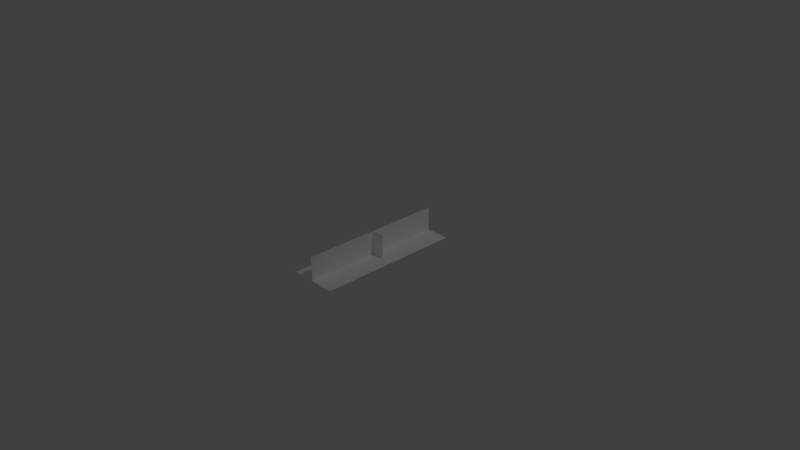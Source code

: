 # Source: laser.blend  (saved by Blender 2.76.0; exported with 4.5.12 LTS)
import bpy
from mathutils import Matrix  # noqa: F401  (used for matrix-valued properties, if any)

bpy.ops.wm.read_factory_settings(use_empty=True)
scene = bpy.context.scene
scene.name = 'Scene'

# ---- collections
col_collection_1 = bpy.data.collections.new('Collection 1'); scene.collection.children.link(col_collection_1)

# ---- materials (node trees are filled in below, after node groups)
mat_material_015 = bpy.data.materials.new('Material.015')
mat_material_015.alpha_threshold = 0.0
mat_material_015.use_transparent_shadow = False
mat_material_015.preview_render_type = 'FLAT'
mat_material_015.diffuse_color = (1.0, 1.0, 1.0, 1.0)
mat_material_015.specular_color = (0.0, 0.0, 0.0)
mat_material_015.roughness = 0.5
mat_material_015.specular_intensity = 1.0

# ---- material node trees

# ---- world
world_world = bpy.data.worlds.new('World'); scene.world = world_world
world_world.color = (0.05088, 0.05088, 0.05088)
world_world.use_sun_shadow = False
world_world.sun_shadow_jitter_overblur = 0.0
world_world.cycles.sampling_method = 'MANUAL'
world_world.cycles.sample_map_resolution = 256

# ---- cameras
cam_camera = bpy.data.cameras.new('Camera')
cam_camera.clip_end = 100.0
cam_camera.lens = 35.0
cam_camera.sensor_width = 32.0
cam_camera.sensor_height = 18.0
cam_camera.ortho_scale = 7.314
cam_camera.dof.focus_distance = 0.0
cam_camera.dof.aperture_fstop = 128.0

# ---- lights
light_lamp = bpy.data.lights.new('Lamp', 'POINT')
light_lamp.transmission_factor = 0.0
light_lamp.cutoff_distance = 30.0
light_lamp.energy = 100.0
light_lamp.shadow_buffer_clip_start = 1.001
light_lamp.shadow_soft_size = 0.1
light_lamp.shadow_maximum_resolution = 0.006
light_lamp.use_absolute_resolution = True
light_lamp.cycles.use_multiple_importance_sampling = False

# ---- meshes
me_bullet = bpy.data.meshes.new('bullet')
me_bullet.from_pydata([(-0.3333, -1.0, 0.0), (0.3333, -1.0, 0.0), (0.3333, 1.0, 0.0), (-0.3333, 1.0, 0.0), (-2.98e-08, -1.0, 0.3333), (2.98e-08, -1.0, -0.3333), (2.98e-08, 1.0, -0.3333), (-2.98e-08, 1.0, 0.3333), (0.1738, -1.192e-07, 0.3333), (0.1738, -5.96e-08, -0.3333), (-0.1738, 1.192e-07, -0.3333), (-0.1738, 5.96e-08, 0.3333)], [], [(0, 1, 2, 3), (4, 5, 6, 7), (8, 9, 10, 11)])
_uv = me_bullet.uv_layers.new(name='UVMap')
_uv.uv.foreach_set('vector', [0.3334, 9.998e-05, 0.6666, 9.998e-05, 0.6666, 0.9999, 0.3334, 0.9999, 0.3334, 9.998e-05, 0.6666, 9.998e-05, 0.6666, 0.9999, 0.3334, 0.9999, 0.3334, 9.998e-05, 0.6666, 9.998e-05, 0.6666, 0.9999, 0.3334, 0.9999])
me_bullet.materials.append(mat_material_015)
me_bullet.use_remesh_preserve_volume = False
me_bullet.use_remesh_preserve_attributes = False
me_bullet.use_mirror_vertex_groups = False
me_bullet.update()

# ---- objects
ob_bullet = bpy.data.objects.new('bullet', me_bullet)
ob_lamp = bpy.data.objects.new('Lamp', light_lamp)
ob_camera = bpy.data.objects.new('Camera', cam_camera)

# ---- transforms, parenting, visibility, modifiers, constraints
ob_bullet.location = (0.0, 0.0, 0.0)
ob_bullet.color = (0.0, 1.0, 0.6896, 1.0)
ob_bullet.lineart.crease_threshold = 0.0
ob_lamp.location = (4.076, 1.005, 5.904)
ob_lamp.rotation_euler = (0.6503, 0.05522, 1.866)
ob_lamp.lock_rotations_4d = False
ob_lamp.empty_display_type = 'ARROWS'
ob_lamp.color = (0.0, 0.0, 0.0, 0.0)
ob_lamp.lineart.crease_threshold = 0.0
ob_camera.location = (7.481, -6.508, 5.344)
ob_camera.rotation_euler = (1.109, 0.01082, 0.8149)
ob_camera.lock_rotations_4d = False
ob_camera.empty_display_type = 'ARROWS'
ob_camera.color = (0.0, 0.0, 0.0, 0.0)
ob_camera.display_type = 'WIRE'
ob_camera.lineart.crease_threshold = 0.0

# ---- collection membership
col_collection_1.objects.link(ob_bullet)
col_collection_1.objects.link(ob_lamp)
col_collection_1.objects.link(ob_camera)

# ---- scene / render settings (as saved in the file)
scene.camera = ob_camera
scene.frame_start = 1; scene.frame_end = 250; scene.frame_set(1)
scene.render.engine = 'BLENDER_EEVEE_NEXT'
scene.render.resolution_percentage = 50
scene.render.dither_intensity = 0.0
scene.cycles.use_denoising = False
scene.cycles.samples = 10
scene.cycles.sampling_pattern = 'TABULATED_SOBOL'
scene.cycles.light_sampling_threshold = 0.0
scene.cycles.use_adaptive_sampling = False
scene.cycles.use_light_tree = False
scene.cycles.blur_glossy = 0.0
scene.cycles.pixel_filter_type = 'GAUSSIAN'
scene.cycles.sample_clamp_indirect = 0.0
scene.view_settings.view_transform = 'Standard'
bpy.context.view_layer.update()
